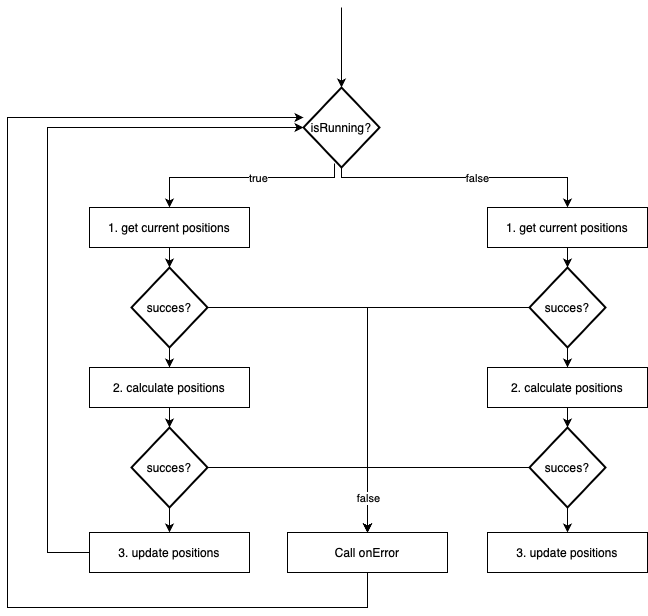

The diagram above was exported from draw.io. Its source (the exported page's mxGraphModel, read from the mxfile embedded in the PNG):
<mxGraphModel dx="1242" dy="855" grid="1" gridSize="10" guides="1" tooltips="1" connect="1" arrows="1" fold="1" page="1" pageScale="1" pageWidth="827" pageHeight="1169" math="0" shadow="0">
  <root>
    <mxCell id="0" />
    <mxCell id="1" parent="0" />
    <mxCell id="wN5VfttSiDoXeGxvFz4l-5" style="edgeStyle=orthogonalEdgeStyle;rounded=0;orthogonalLoop=1;jettySize=auto;html=1;entryX=0.5;entryY=0;entryDx=0;entryDy=0;" edge="1" parent="1" source="wN5VfttSiDoXeGxvFz4l-20" target="wN5VfttSiDoXeGxvFz4l-4">
      <mxGeometry relative="1" as="geometry" />
    </mxCell>
    <mxCell id="wN5VfttSiDoXeGxvFz4l-1" value="1. get current positions" style="rounded=0;whiteSpace=wrap;html=1;" vertex="1" parent="1">
      <mxGeometry x="162" y="240" width="160" height="40" as="geometry" />
    </mxCell>
    <mxCell id="wN5VfttSiDoXeGxvFz4l-3" style="edgeStyle=orthogonalEdgeStyle;rounded=0;orthogonalLoop=1;jettySize=auto;html=1;entryX=0.5;entryY=0;entryDx=0;entryDy=0;exitX=0.408;exitY=0.95;exitDx=0;exitDy=0;exitPerimeter=0;" edge="1" parent="1" source="wN5VfttSiDoXeGxvFz4l-2" target="wN5VfttSiDoXeGxvFz4l-1">
      <mxGeometry relative="1" as="geometry">
        <Array as="points">
          <mxPoint x="407" y="210" />
          <mxPoint x="242" y="210" />
        </Array>
      </mxGeometry>
    </mxCell>
    <mxCell id="wN5VfttSiDoXeGxvFz4l-16" value="true" style="edgeLabel;html=1;align=center;verticalAlign=middle;resizable=0;points=[];" vertex="1" connectable="0" parent="wN5VfttSiDoXeGxvFz4l-3">
      <mxGeometry x="-0.1266" relative="1" as="geometry">
        <mxPoint as="offset" />
      </mxGeometry>
    </mxCell>
    <mxCell id="wN5VfttSiDoXeGxvFz4l-14" style="edgeStyle=orthogonalEdgeStyle;rounded=0;orthogonalLoop=1;jettySize=auto;html=1;" edge="1" parent="1" source="wN5VfttSiDoXeGxvFz4l-2">
      <mxGeometry relative="1" as="geometry">
        <mxPoint x="640" y="240" as="targetPoint" />
        <Array as="points">
          <mxPoint x="414" y="210" />
          <mxPoint x="640" y="210" />
        </Array>
      </mxGeometry>
    </mxCell>
    <mxCell id="wN5VfttSiDoXeGxvFz4l-17" value="false" style="edgeLabel;html=1;align=center;verticalAlign=middle;resizable=0;points=[];" vertex="1" connectable="0" parent="wN5VfttSiDoXeGxvFz4l-14">
      <mxGeometry x="0.0886" relative="1" as="geometry">
        <mxPoint as="offset" />
      </mxGeometry>
    </mxCell>
    <mxCell id="wN5VfttSiDoXeGxvFz4l-15" style="edgeStyle=orthogonalEdgeStyle;rounded=0;orthogonalLoop=1;jettySize=auto;html=1;startArrow=classic;startFill=1;endArrow=none;endFill=0;" edge="1" parent="1" source="wN5VfttSiDoXeGxvFz4l-2">
      <mxGeometry relative="1" as="geometry">
        <mxPoint x="414" y="40" as="targetPoint" />
        <Array as="points">
          <mxPoint x="414" y="60" />
          <mxPoint x="414" y="60" />
        </Array>
      </mxGeometry>
    </mxCell>
    <mxCell id="wN5VfttSiDoXeGxvFz4l-2" value="isRunning?" style="strokeWidth=2;html=1;shape=mxgraph.flowchart.decision;whiteSpace=wrap;" vertex="1" parent="1">
      <mxGeometry x="376" y="120" width="76" height="80" as="geometry" />
    </mxCell>
    <mxCell id="wN5VfttSiDoXeGxvFz4l-24" style="edgeStyle=orthogonalEdgeStyle;rounded=0;orthogonalLoop=1;jettySize=auto;html=1;" edge="1" parent="1" source="wN5VfttSiDoXeGxvFz4l-4" target="wN5VfttSiDoXeGxvFz4l-23">
      <mxGeometry relative="1" as="geometry" />
    </mxCell>
    <mxCell id="wN5VfttSiDoXeGxvFz4l-4" value="2. calculate positions" style="rounded=0;whiteSpace=wrap;html=1;" vertex="1" parent="1">
      <mxGeometry x="162" y="400" width="160" height="40" as="geometry" />
    </mxCell>
    <mxCell id="wN5VfttSiDoXeGxvFz4l-6" value="3. update positions" style="rounded=0;whiteSpace=wrap;html=1;" vertex="1" parent="1">
      <mxGeometry x="162" y="565" width="160" height="40" as="geometry" />
    </mxCell>
    <mxCell id="wN5VfttSiDoXeGxvFz4l-8" style="edgeStyle=orthogonalEdgeStyle;rounded=0;orthogonalLoop=1;jettySize=auto;html=1;entryX=0;entryY=0.5;entryDx=0;entryDy=0;entryPerimeter=0;" edge="1" parent="1" source="wN5VfttSiDoXeGxvFz4l-6" target="wN5VfttSiDoXeGxvFz4l-2">
      <mxGeometry relative="1" as="geometry">
        <Array as="points">
          <mxPoint x="120" y="585" />
          <mxPoint x="120" y="160" />
        </Array>
      </mxGeometry>
    </mxCell>
    <mxCell id="wN5VfttSiDoXeGxvFz4l-21" value="" style="edgeStyle=orthogonalEdgeStyle;rounded=0;orthogonalLoop=1;jettySize=auto;html=1;entryX=0.5;entryY=0;entryDx=0;entryDy=0;" edge="1" parent="1" source="wN5VfttSiDoXeGxvFz4l-1" target="wN5VfttSiDoXeGxvFz4l-20">
      <mxGeometry relative="1" as="geometry">
        <mxPoint x="242" y="280" as="sourcePoint" />
        <mxPoint x="242" y="400" as="targetPoint" />
      </mxGeometry>
    </mxCell>
    <mxCell id="wN5VfttSiDoXeGxvFz4l-36" style="edgeStyle=orthogonalEdgeStyle;rounded=0;orthogonalLoop=1;jettySize=auto;html=1;entryX=0.5;entryY=0;entryDx=0;entryDy=0;" edge="1" parent="1" source="wN5VfttSiDoXeGxvFz4l-20" target="wN5VfttSiDoXeGxvFz4l-35">
      <mxGeometry relative="1" as="geometry" />
    </mxCell>
    <mxCell id="wN5VfttSiDoXeGxvFz4l-20" value="succes?" style="strokeWidth=2;html=1;shape=mxgraph.flowchart.decision;whiteSpace=wrap;" vertex="1" parent="1">
      <mxGeometry x="204" y="300" width="76" height="80" as="geometry" />
    </mxCell>
    <mxCell id="wN5VfttSiDoXeGxvFz4l-25" style="edgeStyle=orthogonalEdgeStyle;rounded=0;orthogonalLoop=1;jettySize=auto;html=1;entryX=0.5;entryY=0;entryDx=0;entryDy=0;" edge="1" parent="1" source="wN5VfttSiDoXeGxvFz4l-23" target="wN5VfttSiDoXeGxvFz4l-6">
      <mxGeometry relative="1" as="geometry" />
    </mxCell>
    <mxCell id="wN5VfttSiDoXeGxvFz4l-39" style="edgeStyle=orthogonalEdgeStyle;rounded=0;orthogonalLoop=1;jettySize=auto;html=1;" edge="1" parent="1" source="wN5VfttSiDoXeGxvFz4l-23" target="wN5VfttSiDoXeGxvFz4l-35">
      <mxGeometry relative="1" as="geometry" />
    </mxCell>
    <mxCell id="wN5VfttSiDoXeGxvFz4l-23" value="succes?" style="strokeWidth=2;html=1;shape=mxgraph.flowchart.decision;whiteSpace=wrap;" vertex="1" parent="1">
      <mxGeometry x="204" y="460" width="76" height="80" as="geometry" />
    </mxCell>
    <mxCell id="wN5VfttSiDoXeGxvFz4l-26" style="edgeStyle=orthogonalEdgeStyle;rounded=0;orthogonalLoop=1;jettySize=auto;html=1;entryX=0.5;entryY=0;entryDx=0;entryDy=0;" edge="1" parent="1" source="wN5VfttSiDoXeGxvFz4l-32" target="wN5VfttSiDoXeGxvFz4l-29">
      <mxGeometry relative="1" as="geometry" />
    </mxCell>
    <mxCell id="wN5VfttSiDoXeGxvFz4l-27" value="1. get current positions" style="rounded=0;whiteSpace=wrap;html=1;" vertex="1" parent="1">
      <mxGeometry x="560" y="240" width="160" height="40" as="geometry" />
    </mxCell>
    <mxCell id="wN5VfttSiDoXeGxvFz4l-28" style="edgeStyle=orthogonalEdgeStyle;rounded=0;orthogonalLoop=1;jettySize=auto;html=1;" edge="1" parent="1" source="wN5VfttSiDoXeGxvFz4l-29" target="wN5VfttSiDoXeGxvFz4l-34">
      <mxGeometry relative="1" as="geometry" />
    </mxCell>
    <mxCell id="wN5VfttSiDoXeGxvFz4l-29" value="2. calculate positions" style="rounded=0;whiteSpace=wrap;html=1;" vertex="1" parent="1">
      <mxGeometry x="560" y="400" width="160" height="40" as="geometry" />
    </mxCell>
    <mxCell id="wN5VfttSiDoXeGxvFz4l-30" value="3. update positions" style="rounded=0;whiteSpace=wrap;html=1;" vertex="1" parent="1">
      <mxGeometry x="560" y="565" width="160" height="40" as="geometry" />
    </mxCell>
    <mxCell id="wN5VfttSiDoXeGxvFz4l-31" value="" style="edgeStyle=orthogonalEdgeStyle;rounded=0;orthogonalLoop=1;jettySize=auto;html=1;entryX=0.5;entryY=0;entryDx=0;entryDy=0;" edge="1" parent="1" source="wN5VfttSiDoXeGxvFz4l-27" target="wN5VfttSiDoXeGxvFz4l-32">
      <mxGeometry relative="1" as="geometry">
        <mxPoint x="640" y="280" as="sourcePoint" />
        <mxPoint x="640" y="400" as="targetPoint" />
      </mxGeometry>
    </mxCell>
    <mxCell id="wN5VfttSiDoXeGxvFz4l-37" style="edgeStyle=orthogonalEdgeStyle;rounded=0;orthogonalLoop=1;jettySize=auto;html=1;entryX=0.5;entryY=0;entryDx=0;entryDy=0;" edge="1" parent="1" source="wN5VfttSiDoXeGxvFz4l-32" target="wN5VfttSiDoXeGxvFz4l-35">
      <mxGeometry relative="1" as="geometry" />
    </mxCell>
    <mxCell id="wN5VfttSiDoXeGxvFz4l-32" value="succes?" style="strokeWidth=2;html=1;shape=mxgraph.flowchart.decision;whiteSpace=wrap;" vertex="1" parent="1">
      <mxGeometry x="602" y="300" width="76" height="80" as="geometry" />
    </mxCell>
    <mxCell id="wN5VfttSiDoXeGxvFz4l-33" style="edgeStyle=orthogonalEdgeStyle;rounded=0;orthogonalLoop=1;jettySize=auto;html=1;entryX=0.5;entryY=0;entryDx=0;entryDy=0;" edge="1" parent="1" source="wN5VfttSiDoXeGxvFz4l-34" target="wN5VfttSiDoXeGxvFz4l-30">
      <mxGeometry relative="1" as="geometry" />
    </mxCell>
    <mxCell id="wN5VfttSiDoXeGxvFz4l-38" style="edgeStyle=orthogonalEdgeStyle;rounded=0;orthogonalLoop=1;jettySize=auto;html=1;entryX=0.5;entryY=0;entryDx=0;entryDy=0;" edge="1" parent="1" source="wN5VfttSiDoXeGxvFz4l-34" target="wN5VfttSiDoXeGxvFz4l-35">
      <mxGeometry relative="1" as="geometry" />
    </mxCell>
    <mxCell id="wN5VfttSiDoXeGxvFz4l-40" value="false" style="edgeLabel;html=1;align=center;verticalAlign=middle;resizable=0;points=[];" vertex="1" connectable="0" parent="wN5VfttSiDoXeGxvFz4l-38">
      <mxGeometry x="-0.2687" y="2" relative="1" as="geometry">
        <mxPoint x="-79" y="28" as="offset" />
      </mxGeometry>
    </mxCell>
    <mxCell id="wN5VfttSiDoXeGxvFz4l-34" value="succes?" style="strokeWidth=2;html=1;shape=mxgraph.flowchart.decision;whiteSpace=wrap;" vertex="1" parent="1">
      <mxGeometry x="602" y="460" width="76" height="80" as="geometry" />
    </mxCell>
    <mxCell id="wN5VfttSiDoXeGxvFz4l-42" style="edgeStyle=orthogonalEdgeStyle;rounded=0;orthogonalLoop=1;jettySize=auto;html=1;" edge="1" parent="1" source="wN5VfttSiDoXeGxvFz4l-35" target="wN5VfttSiDoXeGxvFz4l-2">
      <mxGeometry relative="1" as="geometry">
        <Array as="points">
          <mxPoint x="440" y="640" />
          <mxPoint x="80" y="640" />
          <mxPoint x="80" y="150" />
        </Array>
      </mxGeometry>
    </mxCell>
    <mxCell id="wN5VfttSiDoXeGxvFz4l-35" value="Call onError" style="rounded=0;whiteSpace=wrap;html=1;" vertex="1" parent="1">
      <mxGeometry x="360" y="565" width="160" height="40" as="geometry" />
    </mxCell>
  </root>
</mxGraphModel>